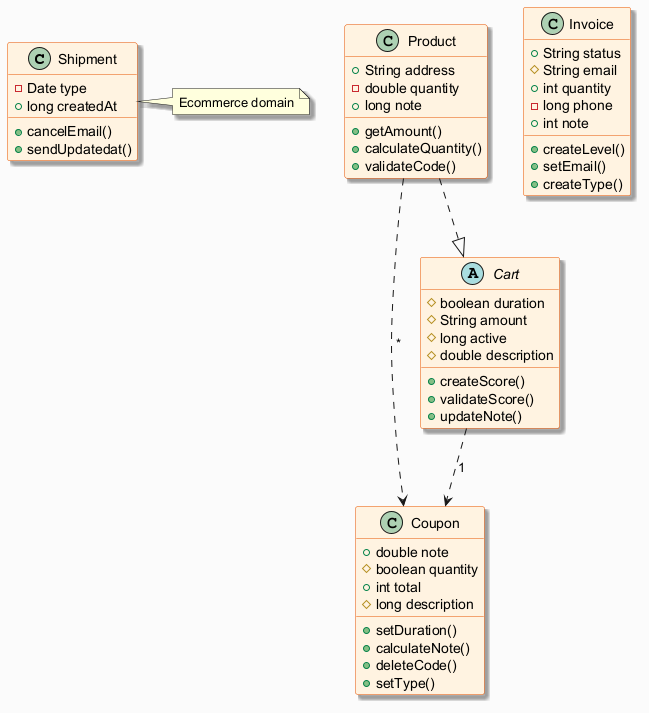

The diagram above was rendered by PlantUML. Its source (embedded in the PNG):
@startuml
skinparam backgroundColor #FAFAFA
skinparam classBackgroundColor #FFF3E0
skinparam classBorderColor #E65100
skinparam shadowing true
class Shipment {
  -Date type
  +long createdAt
  +cancelEmail()
  +sendUpdatedat()
}
class Coupon {
  +double note
  #boolean quantity
  +int total
  #long description
  +setDuration()
  +calculateNote()
  +deleteCode()
  +setType()
}
abstract class Cart {
  #boolean duration
  #String amount
  #long active
  #double description
  +createScore()
  +validateScore()
  +updateNote()
}
class Product {
  +String address
  -double quantity
  +long note
  +getAmount()
  +calculateQuantity()
  +validateCode()
}
class Invoice {
  +String status
  #String email
  +int quantity
  -long phone
  +int note
  +createLevel()
  +setEmail()
  +createType()
}
Cart ..> Coupon : "1"
Product ..> Coupon : "*"
Product ..|> Cart
note right of Shipment : Ecommerce domain
@enduml